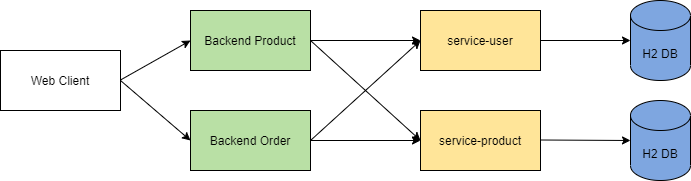

The diagram above was exported from draw.io. Its source (the exported page's mxGraphModel, read from the mxfile embedded in the PNG):
<mxGraphModel dx="1278" dy="580" grid="1" gridSize="10" guides="1" tooltips="1" connect="1" arrows="1" fold="1" page="1" pageScale="1" pageWidth="827" pageHeight="1169" math="0" shadow="0">
  <root>
    <mxCell id="WIyWlLk6GJQsqaUBKTNV-0" />
    <mxCell id="WIyWlLk6GJQsqaUBKTNV-1" parent="WIyWlLk6GJQsqaUBKTNV-0" />
    <mxCell id="YBJxm9HClgEcjGWqBAzA-0" value="Backend Product" style="rounded=0;whiteSpace=wrap;html=1;fillColor=#B9E0A5;" parent="WIyWlLk6GJQsqaUBKTNV-1" vertex="1">
      <mxGeometry x="230" y="140" width="120" height="60" as="geometry" />
    </mxCell>
    <mxCell id="YBJxm9HClgEcjGWqBAzA-1" value="Backend Order" style="rounded=0;whiteSpace=wrap;html=1;fillColor=#B9E0A5;" parent="WIyWlLk6GJQsqaUBKTNV-1" vertex="1">
      <mxGeometry x="230" y="240" width="120" height="60" as="geometry" />
    </mxCell>
    <mxCell id="YBJxm9HClgEcjGWqBAzA-2" value="service-user" style="rounded=0;whiteSpace=wrap;html=1;fillColor=#FFE599;" parent="WIyWlLk6GJQsqaUBKTNV-1" vertex="1">
      <mxGeometry x="460" y="140" width="120" height="60" as="geometry" />
    </mxCell>
    <mxCell id="YBJxm9HClgEcjGWqBAzA-3" value="service-product" style="rounded=0;whiteSpace=wrap;html=1;fillColor=#FFE599;" parent="WIyWlLk6GJQsqaUBKTNV-1" vertex="1">
      <mxGeometry x="460" y="240" width="120" height="60" as="geometry" />
    </mxCell>
    <mxCell id="YBJxm9HClgEcjGWqBAzA-4" value="" style="endArrow=classic;html=1;exitX=1;exitY=0.5;exitDx=0;exitDy=0;entryX=0;entryY=0.5;entryDx=0;entryDy=0;" parent="WIyWlLk6GJQsqaUBKTNV-1" source="YBJxm9HClgEcjGWqBAzA-0" target="YBJxm9HClgEcjGWqBAzA-2" edge="1">
      <mxGeometry width="50" height="50" relative="1" as="geometry">
        <mxPoint x="390" y="320" as="sourcePoint" />
        <mxPoint x="440" y="270" as="targetPoint" />
      </mxGeometry>
    </mxCell>
    <mxCell id="YBJxm9HClgEcjGWqBAzA-5" value="" style="endArrow=classic;html=1;exitX=1;exitY=0.5;exitDx=0;exitDy=0;entryX=0;entryY=0.5;entryDx=0;entryDy=0;" parent="WIyWlLk6GJQsqaUBKTNV-1" source="YBJxm9HClgEcjGWqBAzA-0" target="YBJxm9HClgEcjGWqBAzA-3" edge="1">
      <mxGeometry width="50" height="50" relative="1" as="geometry">
        <mxPoint x="360" y="180" as="sourcePoint" />
        <mxPoint x="470" y="180" as="targetPoint" />
      </mxGeometry>
    </mxCell>
    <mxCell id="YBJxm9HClgEcjGWqBAzA-6" value="" style="endArrow=classic;html=1;exitX=1;exitY=0.5;exitDx=0;exitDy=0;" parent="WIyWlLk6GJQsqaUBKTNV-1" source="YBJxm9HClgEcjGWqBAzA-1" edge="1">
      <mxGeometry width="50" height="50" relative="1" as="geometry">
        <mxPoint x="370" y="190" as="sourcePoint" />
        <mxPoint x="460" y="170" as="targetPoint" />
      </mxGeometry>
    </mxCell>
    <mxCell id="YBJxm9HClgEcjGWqBAzA-7" value="" style="endArrow=classic;html=1;exitX=1;exitY=0.5;exitDx=0;exitDy=0;entryX=0;entryY=0.5;entryDx=0;entryDy=0;" parent="WIyWlLk6GJQsqaUBKTNV-1" source="YBJxm9HClgEcjGWqBAzA-1" target="YBJxm9HClgEcjGWqBAzA-3" edge="1">
      <mxGeometry width="50" height="50" relative="1" as="geometry">
        <mxPoint x="380" y="200" as="sourcePoint" />
        <mxPoint x="490" y="200" as="targetPoint" />
      </mxGeometry>
    </mxCell>
    <mxCell id="YBJxm9HClgEcjGWqBAzA-8" value="H2 DB" style="shape=cylinder3;whiteSpace=wrap;html=1;boundedLbl=1;backgroundOutline=1;size=15;fillColor=#7EA6E0;" parent="WIyWlLk6GJQsqaUBKTNV-1" vertex="1">
      <mxGeometry x="670" y="130" width="60" height="80" as="geometry" />
    </mxCell>
    <mxCell id="YBJxm9HClgEcjGWqBAzA-9" value="H2 DB" style="shape=cylinder3;whiteSpace=wrap;html=1;boundedLbl=1;backgroundOutline=1;size=15;fillColor=#7EA6E0;" parent="WIyWlLk6GJQsqaUBKTNV-1" vertex="1">
      <mxGeometry x="670" y="230" width="60" height="80" as="geometry" />
    </mxCell>
    <mxCell id="YBJxm9HClgEcjGWqBAzA-10" value="" style="endArrow=classic;html=1;entryX=0;entryY=0.5;entryDx=0;entryDy=0;exitX=1;exitY=0.5;exitDx=0;exitDy=0;entryPerimeter=0;" parent="WIyWlLk6GJQsqaUBKTNV-1" source="YBJxm9HClgEcjGWqBAzA-2" target="YBJxm9HClgEcjGWqBAzA-8" edge="1">
      <mxGeometry width="50" height="50" relative="1" as="geometry">
        <mxPoint x="590" y="170" as="sourcePoint" />
        <mxPoint x="690" y="169.5" as="targetPoint" />
      </mxGeometry>
    </mxCell>
    <mxCell id="YBJxm9HClgEcjGWqBAzA-11" value="" style="endArrow=classic;html=1;entryX=0;entryY=0.5;entryDx=0;entryDy=0;exitX=1;exitY=0.5;exitDx=0;exitDy=0;entryPerimeter=0;" parent="WIyWlLk6GJQsqaUBKTNV-1" target="YBJxm9HClgEcjGWqBAzA-9" edge="1">
      <mxGeometry width="50" height="50" relative="1" as="geometry">
        <mxPoint x="580" y="269.5" as="sourcePoint" />
        <mxPoint x="670" y="269.5" as="targetPoint" />
      </mxGeometry>
    </mxCell>
    <mxCell id="YBJxm9HClgEcjGWqBAzA-12" value="Web Client" style="rounded=0;whiteSpace=wrap;html=1;fillColor=#FFFFFF;" parent="WIyWlLk6GJQsqaUBKTNV-1" vertex="1">
      <mxGeometry x="40" y="180" width="120" height="60" as="geometry" />
    </mxCell>
    <mxCell id="YBJxm9HClgEcjGWqBAzA-13" value="" style="endArrow=classic;html=1;exitX=1;exitY=0.5;exitDx=0;exitDy=0;entryX=0;entryY=0.5;entryDx=0;entryDy=0;" parent="WIyWlLk6GJQsqaUBKTNV-1" target="YBJxm9HClgEcjGWqBAzA-0" edge="1">
      <mxGeometry width="50" height="50" relative="1" as="geometry">
        <mxPoint x="160" y="209.5" as="sourcePoint" />
        <mxPoint x="270" y="209.5" as="targetPoint" />
      </mxGeometry>
    </mxCell>
    <mxCell id="YBJxm9HClgEcjGWqBAzA-15" value="" style="endArrow=classic;html=1;exitX=1;exitY=0.5;exitDx=0;exitDy=0;entryX=0;entryY=0.5;entryDx=0;entryDy=0;" parent="WIyWlLk6GJQsqaUBKTNV-1" target="YBJxm9HClgEcjGWqBAzA-1" edge="1">
      <mxGeometry width="50" height="50" relative="1" as="geometry">
        <mxPoint x="160" y="210" as="sourcePoint" />
        <mxPoint x="270" y="210" as="targetPoint" />
      </mxGeometry>
    </mxCell>
  </root>
</mxGraphModel>